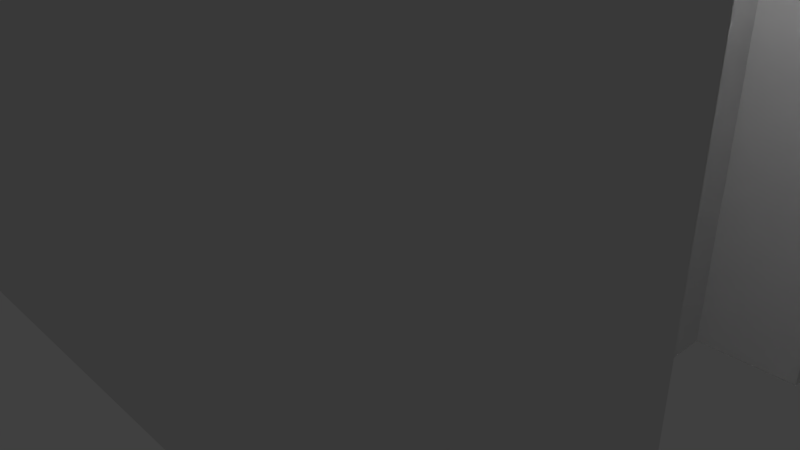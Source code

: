 # Source: apartment_block.blend  (saved by Blender 2.79.0; exported with 4.5.12 LTS)
import bpy
from mathutils import Matrix  # noqa: F401  (used for matrix-valued properties, if any)

bpy.ops.wm.read_factory_settings(use_empty=True)
scene = bpy.context.scene
scene.name = 'Scene'

# ---- collections
col_collection_1 = bpy.data.collections.new('Collection 1'); scene.collection.children.link(col_collection_1)

# ---- materials (node trees are filled in below, after node groups)
mat_material = bpy.data.materials.new('Material')
mat_material.alpha_threshold = 0.0
mat_material.use_transparent_shadow = False
mat_material.roughness = 0.5
mat_material.line_color = (0.0, 0.0, 0.0, 1.0)

# ---- material node trees

# ---- world
world_world = bpy.data.worlds.new('World'); scene.world = world_world
world_world.color = (0.05088, 0.05088, 0.05088)
world_world.use_sun_shadow = False
world_world.sun_shadow_jitter_overblur = 0.0
world_world.cycles.sampling_method = 'MANUAL'

# ---- cameras
cam_camera = bpy.data.cameras.new('Camera')
cam_camera.clip_end = 100.0
cam_camera.lens = 35.0
cam_camera.sensor_width = 32.0
cam_camera.sensor_height = 18.0
cam_camera.ortho_scale = 7.314
cam_camera.dof.focus_distance = 0.0
cam_camera.dof.aperture_fstop = 128.0

# ---- lights
light_lamp = bpy.data.lights.new('Lamp', 'POINT')
light_lamp.transmission_factor = 0.0
light_lamp.cutoff_distance = 30.0
light_lamp.energy = 100.0
light_lamp.shadow_buffer_clip_start = 1.001
light_lamp.shadow_soft_size = 0.1
light_lamp.shadow_maximum_resolution = 0.006
light_lamp.use_absolute_resolution = True

# ---- meshes
me_cube = bpy.data.meshes.new('Cube')
me_cube.from_pydata([(1.0, 1.0, -1.0), (1.0, -1.0, -1.0), (-1.0, -1.0, -1.0), (-1.0, 1.0, -1.0), (1.0, 1.01, 8.324), (1.0, -1.0, 8.324), (-1.0, -1.0, 8.324), (-1.0, 1.01, 8.324), (0.7775, -0.3728, 8.324), (1.0, -0.3624, 8.324), (1.0, 0.3628, 8.324), (0.7775, -0.3728, -1.0), (1.0, 0.3628, -1.0), (1.0, -0.3624, -1.0), (0.7775, 0.3619, -1.0), (0.7775, 0.3619, 8.324), (-0.7845, 0.3557, -1.0), (-0.7845, 0.3557, 8.324), (-0.7845, -0.3569, -1.0), (-0.7845, -0.3569, 8.324), (-0.9977, 0.3336, -1.0), (-0.9977, 0.3336, 8.324), (-0.9968, -0.3467, -1.0), (-0.9968, -0.3467, 8.324), (0.2453, 0.995, -1.0), (0.2453, 1.005, 1.0), (-0.2547, 1.006, -1.0), (-0.2547, 1.016, 1.0), (0.1425, 0.8983, -1.0), (0.1425, 0.8983, 1.0), (-0.1374, 0.8983, -1.0), (-0.1374, 0.8983, 1.0), (0.1939, 1.006, 3.032), (-0.196, 1.012, 3.032), (0.1425, 1.009, 1.366), (-0.1374, 1.009, 1.366), (-0.7469, 0.4179, 7.551), (1.0, 1.01, 8.324), (1.0, 0.3628, 8.324), (1.0, -0.3624, 8.324), (0.74, 0.4242, 8.324), (-0.7469, 0.4179, 8.324), (0.74, 0.4242, 7.688), (-0.9968, -0.3467, 8.324), (0.9638, 0.9479, 8.324), (0.9523, -0.9309, 8.324), (0.7386, -0.4339, 8.324), (0.9619, -0.4295, 8.324), (0.9619, 0.4233, 8.324), (-0.9617, -0.9537, 8.324), (-0.9619, 0.945, 8.324), (-0.7486, -0.418, 8.324), (-0.9596, 0.3929, 8.324), (-0.9603, -0.4078, 8.324), (0.9809, 0.9534, 7.687), (0.9809, -0.9689, 7.551), (0.7386, -0.4339, 7.551), (0.9809, -0.4312, 7.551), (0.9619, 0.4078, 7.758), (-0.9809, -0.9689, 7.551), (-0.9809, 0.9793, 7.551), (-0.9786, 0.3647, 7.551), (-0.9777, -0.3773, 7.551), (-0.7486, -0.418, 7.551), (-0.394, 0.3572, 7.667), (0.387, -0.3688, 7.667), (-0.003542, -0.003022, 9.301), (0.387, 0.3603, 7.667), (-0.394, -0.3608, 7.667), (0.387, -0.004238, 7.667), (0.387, -0.111, 7.667), (0.387, 0.1025, 7.667), (0.1427, 0.1025, 8.368), (0.1427, -0.111, 8.368), (0.5194, -0.111, 8.368), (0.5194, 0.1025, 8.368), (0.5194, 0.1025, 7.667), (0.5194, -0.111, 7.667), (0.387, -0.3688, 7.667), (0.387, 0.3603, 7.667)], [(9, 39), (43, 23), (65, 70), (70, 69), (71, 67), (69, 71), (79, 67), (65, 78)], [(20, 21, 7, 3), (11, 8, 9, 13), (14, 15, 8, 11), (15, 14, 12, 10), (5, 1, 13, 9), (18, 19, 17, 16), (22, 23, 19, 18), (16, 17, 21, 20), (2, 6, 23, 22), (2, 1, 5, 6), (28, 29, 25, 24), (30, 31, 29, 28), (26, 27, 31, 30), (27, 35, 31), (34, 35, 33, 32), (29, 34, 25), (29, 31, 35, 34), (34, 32, 25), (27, 33, 35), (3, 7, 33, 27, 26), (0, 37, 38, 12), (25, 32, 4, 0, 24), (67, 42, 54, 60, 36, 64), (61, 36, 60), (56, 65, 68, 63, 59, 55), (56, 42, 67, 65), (57, 56, 55), (62, 59, 63), (44, 4, 7, 50), (17, 19, 51, 41), (21, 17, 41, 52), (10, 4, 44, 48), (5, 39, 47, 45), (43, 6, 49, 53), (7, 21, 52, 50), (41, 36, 61, 52), (6, 5, 45, 49), (46, 8, 15, 40), (8, 46, 47, 9), (40, 46, 56, 42), (41, 51, 63, 36), (65, 66, 68), (65, 67, 66), (66, 64, 68), (66, 67, 64), (36, 63, 68, 64), (72, 75, 76, 71), (74, 73, 70, 77), (72, 73, 74, 75), (74, 77, 76, 75), (54, 58, 48, 44), (40, 48, 58, 42), (51, 19, 23, 53), (51, 53, 62, 63), (53, 49, 59, 62), (49, 45, 55, 59), (47, 57, 55, 45), (56, 57, 47, 46), (15, 10, 48, 40), (50, 60, 54, 44), (60, 50, 52, 61), (33, 7, 4, 32), (58, 54, 42)])
_uv = me_cube.uv_layers.new(name='UVMap')
_uv.uv.foreach_set('vector', [0.2146, 0.0003512, 0.2149, 0.7483, 0.1606, 0.7483, 0.1611, 0.0003742, 0.5878, 0.000193, 0.5882, 0.7482, 0.5703, 0.7482, 0.57, 0.0002005, 0.6468, 0.0001683, 0.6471, 0.7481, 0.5882, 0.7482, 0.5878, 0.000193, 0.6471, 0.7481, 0.6468, 0.0001683, 0.6646, 0.0001607, 0.665, 0.7481, 0.5191, 0.7482, 0.5188, 0.0002223, 0.57, 0.0002005, 0.5703, 0.7482, 0.2889, 0.0003193, 0.2892, 0.7483, 0.2321, 0.7483, 0.2317, 0.0003439, 0.306, 0.0003122, 0.3063, 0.7483, 0.2892, 0.7483, 0.2889, 0.0003193, 0.2317, 0.0003439, 0.2321, 0.7483, 0.2149, 0.7483, 0.2146, 0.0003512, 0.3584, 0.00029, 0.3587, 0.7483, 0.3063, 0.7483, 0.306, 0.0003122, 0.3584, 0.00029, 0.5188, 0.0002223, 0.5191, 0.7482, 0.3587, 0.7483, 0.7291, 0.3428, 0.73, 0.5017, 0.7181, 0.5029, 0.7175, 0.3428, 0.7523, 0.3428, 0.7517, 0.5017, 0.73, 0.5017, 0.7291, 0.3428, 0.7655, 0.3428, 0.765, 0.503, 0.7517, 0.5017, 0.7523, 0.3428, 0.765, 0.503, 0.753, 0.5322, 0.7517, 0.5017, 0.06931, 0.19, 0.09176, 0.1901, 0.09639, 0.3237, 0.0651, 0.3237, 0.73, 0.5017, 0.7293, 0.5325, 0.7181, 0.5029, 0.73, 0.5017, 0.7517, 0.5017, 0.753, 0.5322, 0.7293, 0.5325, 0.06931, 0.19, 0.0651, 0.3237, 0.06107, 0.1607, 0.1012, 0.1607, 0.09639, 0.3237, 0.09176, 0.1901, 0.1611, 0.0003742, 0.1606, 0.7483, 0.09639, 0.3237, 0.1012, 0.1607, 0.1013, 0.0003354, 0.7164, 0.0001627, 0.7172, 0.7481, 0.6653, 0.7481, 0.6653, 0.0001607, 0.06107, 0.1607, 0.0651, 0.3237, 0.0001607, 0.7482, 0.0006245, 0.0001608, 0.06118, 0.0001999, 0.04423, 0.8564, 0.01651, 0.8485, 0.001577, 0.8043, 0.159, 0.8156, 0.1365, 0.8589, 0.1066, 0.863, 0.7841, 0.1628, 0.7841, 0.1437, 0.8322, 0.1519, 0.4969, 0.8585, 0.4677, 0.8662, 0.4051, 0.865, 0.3754, 0.8592, 0.3595, 0.814, 0.5169, 0.8158, 0.5834, 0.8133, 0.6522, 0.8021, 0.6522, 0.8309, 0.5946, 0.8413, 0.7369, 0.2752, 0.7175, 0.2757, 0.7353, 0.2321, 0.7537, 0.06145, 0.7175, 0.09217, 0.7394, 0.04948, 0.003062, 0.7532, 0.0001607, 0.7482, 0.1606, 0.7483, 0.1576, 0.7535, 0.2321, 0.7483, 0.2892, 0.7483, 0.2941, 0.7512, 0.2271, 0.7513, 0.7177, 0.1645, 0.7175, 0.1473, 0.7221, 0.1437, 0.7221, 0.1609, 0.7842, 0.5778, 0.7883, 0.6295, 0.785, 0.6248, 0.7815, 0.5828, 0.8011, 0.2271, 0.8021, 0.2783, 0.7989, 0.273, 0.7974, 0.2328, 0.7976, 0.1094, 0.7577, 0.1434, 0.7586, 0.1387, 0.792, 0.1103, 0.849, 0.2148, 0.7962, 0.2268, 0.8001, 0.2228, 0.8433, 0.2129, 0.7221, 0.1437, 0.7841, 0.1437, 0.7841, 0.1628, 0.7221, 0.1609, 0.3587, 0.7483, 0.5191, 0.7482, 0.5153, 0.7537, 0.3618, 0.752, 0.5833, 0.7513, 0.5882, 0.7482, 0.6471, 0.7481, 0.6521, 0.7511, 0.7225, 0.3424, 0.7192, 0.3377, 0.7371, 0.3372, 0.7404, 0.3424, 0.6521, 0.7511, 0.5833, 0.7513, 0.5834, 0.8133, 0.6522, 0.8021, 0.2271, 0.7513, 0.2941, 0.7512, 0.2943, 0.8132, 0.2272, 0.8133, 0.4677, 0.8662, 0.4335, 0.9998, 0.4051, 0.865, 0.5946, 0.8413, 0.6522, 0.8309, 0.6474, 0.9688, 0.2611, 0.9779, 0.2321, 0.8431, 0.2897, 0.8431, 0.06154, 0.9933, 0.04423, 0.8564, 0.1066, 0.863, 0.2272, 0.8133, 0.2943, 0.8132, 0.2897, 0.8431, 0.2321, 0.8431, 0.7387, 0.8349, 0.7387, 0.8047, 0.7949, 0.8047, 0.7949, 0.8153, 0.7215, 0.8047, 0.7215, 0.8349, 0.6653, 0.8153, 0.6653, 0.8047, 0.7387, 0.8349, 0.7215, 0.8349, 0.7215, 0.8047, 0.7387, 0.8047, 0.7215, 0.8047, 0.7215, 0.7485, 0.7387, 0.7485, 0.7387, 0.8047, 0.7341, 0.6295, 0.7362, 0.5854, 0.7815, 0.5828, 0.785, 0.6248, 0.7313, 0.5368, 0.7484, 0.5416, 0.7362, 0.5854, 0.7175, 0.5859, 0.779, 0.001828, 0.7845, 0.0001607, 0.7976, 0.01107, 0.7921, 0.01271, 0.779, 0.001828, 0.7921, 0.01271, 0.7537, 0.06145, 0.7394, 0.04948, 0.792, 0.1103, 0.7586, 0.1387, 0.7175, 0.09217, 0.7537, 0.06145, 0.3618, 0.752, 0.5153, 0.7537, 0.5169, 0.8158, 0.3595, 0.814, 0.7989, 0.273, 0.7369, 0.2752, 0.7353, 0.2321, 0.7974, 0.2328, 0.7175, 0.2757, 0.7369, 0.2752, 0.7371, 0.3372, 0.7192, 0.3377, 0.7355, 0.5329, 0.7527, 0.5378, 0.7484, 0.5416, 0.7313, 0.5368, 0.1576, 0.7535, 0.159, 0.8156, 0.001577, 0.8043, 0.003062, 0.7532, 0.8322, 0.1519, 0.8433, 0.2129, 0.8001, 0.2228, 0.7841, 0.1628, 0.09639, 0.3237, 0.1606, 0.7483, 0.0001607, 0.7482, 0.0651, 0.3237, 0.7362, 0.5854, 0.7341, 0.6295, 0.7175, 0.5859])
me_cube.materials.append(mat_material)
me_cube.use_remesh_preserve_volume = False
me_cube.use_remesh_preserve_attributes = False
me_cube.use_mirror_vertex_groups = False
me_cube.update()

# ---- objects
ob_cube = bpy.data.objects.new('Cube', me_cube)
ob_lamp = bpy.data.objects.new('Lamp', light_lamp)
ob_camera = bpy.data.objects.new('Camera', cam_camera)

# ---- transforms, parenting, visibility, modifiers, constraints
ob_cube.location = (0.0, 0.0, 0.9305)
ob_cube.scale = (4.979, 3.782, 1.0)
ob_cube.lock_rotations_4d = False
ob_cube.empty_display_type = 'ARROWS'
ob_cube.lineart.crease_threshold = 0.0
ob_lamp.location = (4.076, 1.005, 5.904)
ob_lamp.rotation_euler = (0.6503, 0.05522, 1.866)
ob_lamp.lock_rotations_4d = False
ob_lamp.empty_display_type = 'ARROWS'
ob_lamp.color = (0.0, 0.0, 0.0, 0.0)
ob_lamp.lineart.crease_threshold = 0.0
ob_camera.location = (7.481, -6.508, 5.344)
ob_camera.rotation_euler = (1.109, 0.0, 0.8149)
ob_camera.lock_rotations_4d = False
ob_camera.empty_display_type = 'ARROWS'
ob_camera.color = (0.0, 0.0, 0.0, 0.0)
ob_camera.display_type = 'WIRE'
ob_camera.lineart.crease_threshold = 0.0

# ---- collection membership
col_collection_1.objects.link(ob_cube)
col_collection_1.objects.link(ob_lamp)
col_collection_1.objects.link(ob_camera)

# ---- scene / render settings (as saved in the file)
scene.camera = ob_camera
scene.frame_start = 1; scene.frame_end = 250; scene.frame_set(2)
scene.render.engine = 'BLENDER_EEVEE_NEXT'
scene.render.resolution_percentage = 50
scene.render.dither_intensity = 0.0
scene.cycles.use_denoising = False
scene.cycles.samples = 128
scene.cycles.sampling_pattern = 'TABULATED_SOBOL'
scene.cycles.use_adaptive_sampling = False
scene.cycles.use_light_tree = False
scene.cycles.blur_glossy = 0.0
scene.cycles.sample_clamp_indirect = 0.0
scene.view_settings.view_transform = 'Standard'
bpy.context.view_layer.update()

